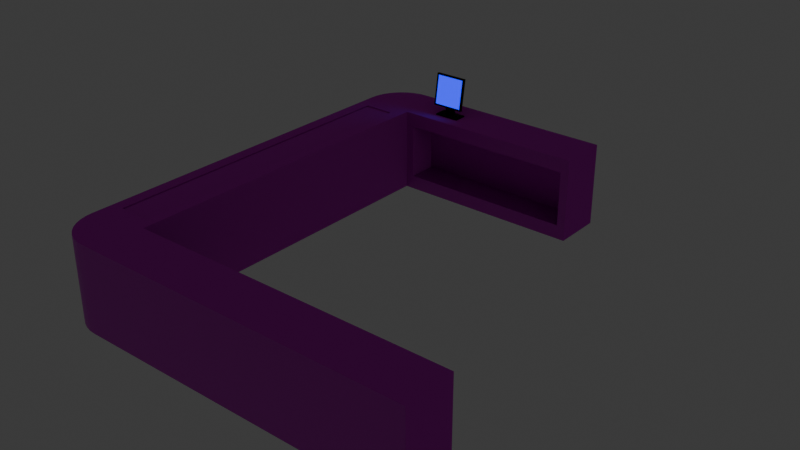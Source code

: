# Source: counter.blend  (saved by Blender 4.0.36; exported with 4.5.12 LTS)
import bpy
from mathutils import Matrix  # noqa: F401  (used for matrix-valued properties, if any)

bpy.ops.wm.read_factory_settings(use_empty=True)
scene = bpy.context.scene
scene.name = 'Scene'

# ---- collections
col_collection = bpy.data.collections.new('Collection'); scene.collection.children.link(col_collection)

# ---- images (referenced by path relative to the original .blend; pixels are not part of the script)
import os
ASSET_DIR = os.environ.get("B2B_ASSET_DIR", "")  # directory of the original .blend (textures are referenced by path, not embedded)
HERE = os.path.dirname(os.path.abspath(__file__))  # packed textures are extracted next to this script under _unpacked/

def load_image(name, relpath, width, height, colorspace="sRGB"):
    """Load a texture the original file referenced (path relative to the .blend, or extracted next to this script)."""
    p = next((c for c in (os.path.join(HERE, relpath), os.path.join(ASSET_DIR, relpath)) if relpath and os.path.exists(c)), "")
    if p:
        img = bpy.data.images.load(p, check_existing=True)
        img.name = name
    else:  # same state as the original file: an image datablock whose file is absent (Cycles renders it pink)
        img = bpy.data.images.new(name, width, height)
        img.source = "FILE"
        img.filepath = "//" + (relpath or name)
    img.colorspace_settings.name = colorspace
    return img
img_counter_color = load_image('counter_color', 'counter_color.png', 1024, 1024, 'sRGB')
img_counter_normal = load_image('counter_normal', 'counter_normal.png', 1024, 1024, 'Non-Color')
img_belt_color = load_image('belt_color', 'belt_color.png', 1024, 1024, 'sRGB')
img_belt_roughness = load_image('belt_roughness', 'belt_roughness.png', 1024, 1024, 'Non-Color')
img_belt_normal = load_image('belt_normal', 'belt_normal.png', 1024, 1024, 'Non-Color')
img_monitor_normal_png = load_image('monitor_normal.png', 'monitor_normal.png', 1024, 1024, 'Non-Color')

# ---- materials (node trees are filled in below, after node groups)
mat_counter = bpy.data.materials.new('Counter')
mat_belt = bpy.data.materials.new('Belt')
mat_monitor_screen = bpy.data.materials.new('Monitor screen')
mat_monitor_plastic = bpy.data.materials.new('Monitor plastic')

# ---- node groups
ng_auto_smooth = bpy.data.node_groups.new('Auto Smooth', 'GeometryNodeTree')
_s = ng_auto_smooth.interface.new_socket(name='Geometry', in_out='OUTPUT', socket_type='NodeSocketGeometry')
_s = ng_auto_smooth.interface.new_socket(name='Geometry', in_out='INPUT', socket_type='NodeSocketGeometry')
_s = ng_auto_smooth.interface.new_socket(name='Angle', in_out='INPUT', socket_type='NodeSocketFloat')
_s.subtype = 'ANGLE'
_s.min_value = 0.0
_s.max_value = 3.142
ng_auto_smooth.is_modifier = True
_N = ng_auto_smooth.nodes; _L = ng_auto_smooth.links
n0 = _N.new('NodeGroupOutput'); n0.name = 'Group Output'; n0.location = (480, -100)
n1 = _N.new('NodeGroupInput'); n1.name = 'Group Input'; n1.location = (-420, -300)
n2 = _N.new('NodeGroupInput'); n2.name = 'Group Input.001'; n2.location = (-60, -100)
n3 = _N.new('GeometryNodeSetShadeSmooth'); n3.name = 'Set Shade Smooth'; n3.location = (120, -100)
n3.domain = 'EDGE'
n4 = _N.new('GeometryNodeSetShadeSmooth'); n4.name = 'Set Shade Smooth.001'; n4.location = (300, -100)
n5 = _N.new('GeometryNodeInputMeshEdgeAngle'); n5.name = 'Edge Angle'; n5.location = (-420, -220)
n6 = _N.new('GeometryNodeInputEdgeSmooth'); n6.name = 'Is Edge Smooth'; n6.location = (-60, -160)
n7 = _N.new('GeometryNodeInputShadeSmooth'); n7.name = 'Is Face Smooth'; n7.location = (-240, -340)
n8 = _N.new('FunctionNodeBooleanMath'); n8.name = 'Boolean Math'; n8.location = (-60, -220)
n9 = _N.new('FunctionNodeCompare'); n9.name = 'Compare'; n9.location = (-240, -180)
n9.operation = 'LESS_EQUAL'
_L.new(n5.outputs[0], n9.inputs[0])
_L.new(n4.outputs[0], n0.inputs[0])
_L.new(n1.outputs[1], n9.inputs[1])
_L.new(n9.outputs[0], n8.inputs[0])
_L.new(n7.outputs[0], n8.inputs[1])
_L.new(n2.outputs[0], n3.inputs[0])
_L.new(n6.outputs[0], n3.inputs[1])
_L.new(n3.outputs[0], n4.inputs[0])
_L.new(n8.outputs[0], n3.inputs[2])
n0.is_active_output = True

# ---- material node trees
mat_counter.use_nodes = True; mat_counter.node_tree.nodes.clear()
_N = mat_counter.node_tree.nodes; _L = mat_counter.node_tree.links
n0 = _N.new('ShaderNodeTexNoise'); n0.name = 'Noise Texture'; n0.location = (-1111, 52)
n0.width = 158
n0.inputs[2].default_value = 396.1
n0.inputs[3].default_value = 0.0
n0.inputs[5].default_value = 0.0
n1 = _N.new('ShaderNodeMapping'); n1.name = 'Mapping'; n1.location = (-1424, -38)
n1.inputs[3].default_value = (1.0, 0.25, 1.0)
n2 = _N.new('ShaderNodeTexImage'); n2.name = 'Image Texture'; n2.location = (-573, 703)
n2.image = img_counter_color
n3 = _N.new('ShaderNodeTexCoord'); n3.name = 'Texture Coordinate.001'; n3.location = (-796, 527)
n4 = _N.new('ShaderNodeValToRGB'); n4.name = 'Color Ramp'; n4.location = (-1101, 500)
while len(n4.color_ramp.elements) > 1: n4.color_ramp.elements.remove(n4.color_ramp.elements[-1])
n4.color_ramp.elements[0].position = 0.0; n4.color_ramp.elements[0].color = (0.4311, 0.0218, 0.0, 1.0)
_e = n4.color_ramp.elements.new(0.5255); _e.color = (0.3657, 0.0, 0.01197, 1.0)
_e = n4.color_ramp.elements.new(1.0); _e.color = (0.3607, 0.01523, 0.01887, 1.0)
n5 = _N.new('ShaderNodeTexCoord'); n5.name = 'Texture Coordinate'; n5.location = (-1664, -58)
n6 = _N.new('ShaderNodeOutputMaterial'); n6.name = 'Material Output'; n6.location = (316, 392)
n7 = _N.new('ShaderNodeBump'); n7.name = 'Bump'; n7.location = (-892, 141)
n7.inputs[0].default_value = 0.1
n7.inputs[1].default_value = 1.2
n7.inputs[2].default_value = 1.0
n8 = _N.new('ShaderNodeTexCoord'); n8.name = 'Texture Coordinate.002'; n8.location = (-773, -139)
n9 = _N.new('ShaderNodeTexImage'); n9.name = 'Image Texture.002'; n9.location = (-590, 62)
n9.image = img_counter_normal
n10 = _N.new('ShaderNodeNormalMap'); n10.name = 'Normal Map'; n10.location = (-329, 160)
n11 = _N.new('ShaderNodeBsdfPrincipled'); n11.name = 'Principled BSDF'; n11.location = (-88, 308)
n11.inputs[3].default_value = 1.45
_L.new(n0.outputs[0], n4.inputs[0])
_L.new(n0.outputs[0], n7.inputs[3])
_L.new(n5.outputs[2], n1.inputs[0])
_L.new(n1.outputs[0], n0.inputs[0])
_L.new(n3.outputs[2], n2.inputs[0])
_L.new(n9.outputs[0], n10.inputs[1])
_L.new(n8.outputs[2], n9.inputs[0])
_L.new(n2.outputs[0], n11.inputs[0])
_L.new(n11.outputs[0], n6.inputs[0])
_L.new(n10.outputs[0], n11.inputs[5])
n6.is_active_output = True
mat_belt.use_nodes = True; mat_belt.node_tree.nodes.clear()
_N = mat_belt.node_tree.nodes; _L = mat_belt.node_tree.links
n0 = _N.new('ShaderNodeTexWave'); n0.name = 'Wave Texture'; n0.location = (-1111, 146)
n0.bands_direction = 'Y'
n0.inputs[1].default_value = 15.9
n0.inputs[5].default_value = 0.0
n0.inputs[6].default_value = 17.8
n1 = _N.new('ShaderNodeFloatCurve'); n1.name = 'Float Curve'; n1.location = (-852, 285)
_c = n1.mapping.curves[0]
while len(_c.points) > 2: _c.points.remove(_c.points[-1])
_c.points[0].location = (0.03273, 0.0); _c.points[0].handle_type = 'AUTO'
_c.points[1].location = (0.49636, 0.96); _c.points[1].handle_type = 'AUTO'
_p = _c.points.new(0.96727, 0.0); _p.handle_type = 'AUTO'
n1.mapping.update()
n2 = _N.new('ShaderNodeValToRGB'); n2.name = 'Color Ramp'; n2.location = (-579, 697)
while len(n2.color_ramp.elements) > 1: n2.color_ramp.elements.remove(n2.color_ramp.elements[-1])
n2.color_ramp.elements[0].position = 0.0; n2.color_ramp.elements[0].color = (0.03984, 0.03984, 0.03984, 1.0)
_e = n2.color_ramp.elements.new(0.9327); _e.color = (0.2008, 0.2008, 0.2008, 1.0)
_e = n2.color_ramp.elements.new(1.0); _e.color = (0.3617, 0.3617, 0.3617, 1.0)
n3 = _N.new('ShaderNodeTexImage'); n3.name = 'Image Texture'; n3.location = (-86, 770)
n3.image = img_belt_color
n4 = _N.new('ShaderNodeMath'); n4.name = 'Math'; n4.location = (-487, 352)
n4.operation = 'MULTIPLY'
n4.inputs[1].default_value = -1.0
n5 = _N.new('ShaderNodeOutputMaterial'); n5.name = 'Material Output'; n5.location = (1220, 306)
n6 = _N.new('ShaderNodeTexCoord'); n6.name = 'Texture Coordinate'; n6.location = (-280, 605)
n7 = _N.new('ShaderNodeTexImage'); n7.name = 'Image Texture.001'; n7.location = (-57, 424)
n7.width = 256
n7.image = img_belt_roughness
n8 = _N.new('ShaderNodeBsdfPrincipled'); n8.name = 'Principled BSDF'; n8.location = (761, 424)
n8.inputs[3].default_value = 1.45
n9 = _N.new('ShaderNodeBump'); n9.name = 'Bump'; n9.location = (-494, 118)
n9.inputs[1].default_value = 0.05
n9.inputs[2].default_value = 1.0
n10 = _N.new('ShaderNodeTexImage'); n10.name = 'Image Texture.002'; n10.location = (102, 5)
n10.image = img_belt_normal
n11 = _N.new('ShaderNodeNormalMap'); n11.name = 'Normal Map'; n11.location = (453, 118)
n12 = _N.new('ShaderNodeTexCoord'); n12.name = 'Texture Coordinate.001'; n12.location = (-211, -186)
_L.new(n0.outputs[1], n1.inputs[1])
_L.new(n1.outputs[0], n2.inputs[0])
_L.new(n1.outputs[0], n9.inputs[3])
_L.new(n1.outputs[0], n4.inputs[0])
_L.new(n8.outputs[0], n5.inputs[0])
_L.new(n3.outputs[0], n8.inputs[0])
_L.new(n6.outputs[2], n3.inputs[0])
_L.new(n7.outputs[0], n8.inputs[2])
_L.new(n6.outputs[2], n7.inputs[0])
_L.new(n10.outputs[0], n11.inputs[1])
_L.new(n11.outputs[0], n8.inputs[5])
_L.new(n12.outputs[2], n10.inputs[0])
n5.is_active_output = True
mat_monitor_screen.use_nodes = True; mat_monitor_screen.node_tree.nodes.clear()
_N = mat_monitor_screen.node_tree.nodes; _L = mat_monitor_screen.node_tree.links
n0 = _N.new('ShaderNodeOutputMaterial'); n0.name = 'Material Output'; n0.location = (300, 300)
n1 = _N.new('ShaderNodeBsdfPrincipled'); n1.name = 'Principled BSDF'; n1.location = (-14, 270)
n1.inputs[0].default_value = (0.0, 0.0, 0.0, 1.0)
n1.inputs[1].default_value = 0.1743
n1.inputs[2].default_value = 0.3073
n1.inputs[3].default_value = 1.45
n1.inputs[27].default_value = (0.0009688, 0.0, 1.0, 1.0)
n1.inputs[28].default_value = 2.0
_L.new(n1.outputs[0], n0.inputs[0])
n0.is_active_output = True
mat_monitor_plastic.use_nodes = True; mat_monitor_plastic.node_tree.nodes.clear()
_N = mat_monitor_plastic.node_tree.nodes; _L = mat_monitor_plastic.node_tree.links
n0 = _N.new('ShaderNodeOutputMaterial'); n0.name = 'Material Output'; n0.location = (743, 255)
n1 = _N.new('ShaderNodeTexNoise'); n1.name = 'Noise Texture'; n1.location = (-878, 290)
n1.inputs[2].default_value = 100.0
n1.inputs[3].default_value = 1.0
n1.inputs[4].default_value = 1.0
n1.inputs[5].default_value = 3.6
n2 = _N.new('ShaderNodeBsdfPrincipled'); n2.name = 'Principled BSDF'; n2.location = (259, 448)
n2.inputs[0].default_value = (0.0, 0.0, 0.0, 1.0)
n2.inputs[2].default_value = 1.0
n2.inputs[3].default_value = 1.45
n3 = _N.new('ShaderNodeBump'); n3.name = 'Bump'; n3.location = (-575, 294)
n3.invert = True
n3.inputs[0].default_value = 0.2733
n3.inputs[1].default_value = 0.01
n3.inputs[2].default_value = 1.0
n4 = _N.new('ShaderNodeTexImage'); n4.name = 'Image Texture'; n4.location = (258, 757)
n4.image = img_monitor_normal_png
_L.new(n1.outputs[0], n3.inputs[3])
_L.new(n2.outputs[0], n0.inputs[0])
_L.new(n3.outputs[0], n2.inputs[5])
n0.is_active_output = True

# ---- world
world_world = bpy.data.worlds.new('World'); scene.world = world_world
world_world.use_nodes = True; world_world.node_tree.nodes.clear()
_N = world_world.node_tree.nodes; _L = world_world.node_tree.links
n0 = _N.new('ShaderNodeOutputWorld'); n0.name = 'World Output'; n0.location = (300, 300)
n1 = _N.new('ShaderNodeBackground'); n1.name = 'Background'; n1.location = (10, 300)
n1.inputs[0].default_value = (0.05088, 0.05088, 0.05088, 1.0)
_L.new(n1.outputs[0], n0.inputs[0])
n0.is_active_output = True
world_world.color = (0.05088, 0.05088, 0.05088)
world_world.use_sun_shadow = False
world_world.sun_shadow_jitter_overblur = 0.0

# ---- meshes
me_cube_001 = bpy.data.meshes.new('Cube.001')
me_cube_001.from_pydata([(-0.5828, -1.0, -0.3081), (-0.5113, -0.9285, 0.1865), (-0.5828, 1.0, -0.3081), (-0.5113, 0.9285, 0.1865), (-0.2089, -1.0, -0.1081), (-0.3278, -0.9285, 0.1865), (-0.2069, 1.0, -0.2247), (-0.3278, 0.9285, 0.1865), (-0.2564, 1.293, -0.3081), (-0.2564, 1.293, 0.1865), (-0.2564, -1.293, 0.1865), (-0.2564, -1.293, -0.3081), (0.8428, 1.0, 0.1031), (0.8428, 1.0, -0.2247), (1.575, -1.0, 0.1134), (1.578, -1.0, -0.1081), (0.8922, 1.293, 0.1865), (0.8922, 1.293, -0.3081), (1.625, -1.293, 0.1865), (1.625, -1.293, -0.3081), (-0.5828, -1.0, 0.1865), (-0.5828, 1.0, 0.1865), (-0.2069, 1.0, 0.1031), (-0.206, -1.0, 0.1134), (-0.5113, -0.9285, 0.1783), (-0.5113, 0.9285, 0.1783), (-0.3278, 0.9285, 0.1783), (-0.3278, -0.9285, 0.1783), (-0.346, -1.293, -0.3081), (-0.5828, -1.057, -0.3081), (-0.3871, -1.29, -0.3081), (-0.427, -1.279, -0.3081), (-0.4644, -1.262, -0.3081), (-0.4982, -1.238, -0.3081), (-0.5274, -1.209, -0.3081), (-0.551, -1.175, -0.3081), (-0.5685, -1.138, -0.3081), (-0.5792, -1.098, -0.3081), (-0.5828, -1.057, 0.1865), (-0.346, -1.293, 0.1865), (-0.5792, -1.098, 0.1865), (-0.5685, -1.138, 0.1865), (-0.551, -1.175, 0.1865), (-0.5274, -1.209, 0.1865), (-0.4982, -1.238, 0.1865), (-0.4644, -1.262, 0.1865), (-0.427, -1.279, 0.1865), (-0.3871, -1.29, 0.1865), (-0.346, 1.293, 0.1865), (-0.5828, 1.057, 0.1865), (-0.3871, 1.29, 0.1865), (-0.427, 1.279, 0.1865), (-0.4644, 1.262, 0.1865), (-0.4982, 1.238, 0.1865), (-0.5274, 1.209, 0.1865), (-0.551, 1.175, 0.1865), (-0.5685, 1.138, 0.1865), (-0.5792, 1.098, 0.1865), (-0.5828, 1.057, -0.3081), (-0.346, 1.293, -0.3081), (-0.5792, 1.098, -0.3081), (-0.5685, 1.138, -0.3081), (-0.551, 1.175, -0.3081), (-0.5274, 1.209, -0.3081), (-0.4982, 1.238, -0.3081), (-0.4644, 1.262, -0.3081), (-0.427, 1.279, -0.3081), (-0.3871, 1.29, -0.3081), (-0.2564, -1.0, 0.1865), (-0.2146, -1.0, -0.2164), (1.625, -1.0, 0.1865), (1.583, -1.0, -0.2164), (-0.206, -1.173, 0.1134), (-0.206, -1.173, -0.01642), (1.575, -1.173, 0.1134), (1.575, -1.173, -0.01642), (1.625, -1.0, -0.3081), (-0.2564, -1.0, -0.3081), (1.575, -1.0, -0.01642), (-0.206, -1.0, -0.01642), (1.583, -1.164, -0.2164), (-0.2146, -1.164, -0.2164), (1.578, -1.164, -0.1081), (-0.2089, -1.164, -0.1081), (-0.2564, 1.0, 0.1865), (-0.2564, 1.0, -0.3081), (0.8922, 1.0, 0.1865), (0.8922, 1.0, -0.3081), (-0.2069, 1.178, 0.1031), (-0.2069, 1.178, -0.2247), (0.8428, 1.178, 0.1031), (0.8428, 1.178, -0.2247)], [], [(0, 20, 21, 2), (85, 84, 68, 77), (10, 11, 19, 18), (2, 85, 77, 0), (7, 3, 25, 26), (21, 84, 9, 48, 50, 51, 52, 53, 54, 55, 56, 57, 49), (0, 77, 11, 28, 30, 31, 32, 33, 34, 35, 36, 37, 29), (2, 21, 49, 58), (6, 13, 91, 89), (85, 2, 58, 60, 61, 62, 63, 64, 65, 66, 67, 59, 8), (59, 48, 9, 8), (11, 10, 39, 28), (68, 20, 38, 40, 41, 42, 43, 44, 45, 46, 47, 39, 10), (86, 87, 17, 16), (76, 70, 18, 19), (68, 10, 18, 70), (85, 8, 17, 87), (23, 14, 74, 72), (8, 9, 16, 17), (11, 77, 76, 19), (9, 84, 86, 16), (1, 3, 21, 20), (3, 7, 84, 21), (7, 5, 68, 84), (5, 1, 20, 68), (26, 25, 24, 27), (5, 7, 26, 27), (3, 1, 24, 25), (1, 5, 27, 24), (28, 39, 47, 30), (30, 47, 46, 31), (31, 46, 45, 32), (32, 45, 44, 33), (33, 44, 43, 34), (34, 43, 42, 35), (35, 42, 41, 36), (36, 41, 40, 37), (37, 40, 38, 29), (48, 59, 67, 50), (50, 67, 66, 51), (51, 66, 65, 52), (52, 65, 64, 53), (53, 64, 63, 54), (54, 63, 62, 55), (55, 62, 61, 56), (56, 61, 60, 57), (57, 60, 58, 49), (20, 0, 29, 38), (68, 23, 79, 4, 69, 77), (76, 71, 15, 78, 14, 70), (14, 23, 68, 70), (69, 4, 83, 81), (73, 72, 74, 75), (79, 23, 72, 73), (78, 79, 73, 75), (14, 78, 75, 74), (69, 71, 76, 77), (15, 4, 79, 78), (83, 82, 80, 81), (71, 69, 81, 80), (15, 71, 80, 82), (4, 15, 82, 83), (6, 22, 84, 85), (12, 13, 87, 86), (13, 6, 85, 87), (22, 12, 86, 84), (88, 89, 91, 90), (22, 6, 89, 88), (12, 22, 88, 90), (13, 12, 90, 91)])
me_cube_001.polygons.foreach_set('use_smooth', [True] * 70)
me_cube_001.polygons.foreach_set('material_index', [0, 0, 0, 0, 0, 0, 0, 0, 0, 0, 0, 0, 0, 0, 0, 0, 0, 0, 0, 0, 0, 0, 0, 0, 0, 1, 0, 0, 0, 0, 0, 0, 0, 0, 0, 0, 0, 0, 0, 0, 0, 0, 0, 0, 0, 0, 0, 0, 0, 0, 0, 0, 0, 0, 0, 0, 0, 0, 0, 0, 0, 0, 0, 0, 0, 0, 0, 0, 0, 0])
_uv = me_cube_001.uv_layers.new(name='UVMap')
_uv.uv.foreach_set('vector', [0.9992, 0.4486, 0.899, 0.4486, 0.899, 0.04305, 0.9992, 0.04305, 0.2027, 0.9322, 0.1024, 0.9322, 0.1024, 0.5267, 0.2027, 0.5267, 0.0007194, 0.5827, 0.101, 0.5827, 0.101, 0.9632, 0.0007194, 0.9632, 0.4484, 0.4657, 0.3822, 0.4657, 0.3822, 0.0602, 0.4484, 0.0602, 0.8055, 0.7775, 0.8055, 0.7404, 0.8072, 0.7404, 0.8072, 0.7775, 0.4498, 0.4657, 0.516, 0.4657, 0.516, 0.5252, 0.4978, 0.5252, 0.4895, 0.5245, 0.4814, 0.5223, 0.4738, 0.5188, 0.467, 0.514, 0.4611, 0.5081, 0.4563, 0.5012, 0.4527, 0.4936, 0.4506, 0.4856, 0.4498, 0.4772, 0.4484, 0.0602, 0.3822, 0.0602, 0.3822, 0.0007194, 0.4004, 0.0007194, 0.4087, 0.001449, 0.4168, 0.003615, 0.4244, 0.007151, 0.4312, 0.01195, 0.4372, 0.01787, 0.442, 0.02472, 0.4455, 0.03231, 0.4477, 0.04039, 0.4484, 0.04873, 0.9992, 0.04305, 0.899, 0.04305, 0.899, 0.03158, 0.9992, 0.03158, 0.8125, 0.7395, 0.8125, 0.5267, 0.8486, 0.5267, 0.8486, 0.7395, 0.3822, 0.4657, 0.4484, 0.4657, 0.4484, 0.4772, 0.4477, 0.4856, 0.4455, 0.4936, 0.442, 0.5012, 0.4372, 0.5081, 0.4312, 0.514, 0.4244, 0.5188, 0.4168, 0.5223, 0.4087, 0.5245, 0.4004, 0.5252, 0.3822, 0.5252, 0.6414, 0.7773, 0.5412, 0.7773, 0.5412, 0.7591, 0.6414, 0.7591, 0.101, 0.5827, 0.0007194, 0.5827, 0.0007194, 0.5646, 0.101, 0.5646, 0.516, 0.0602, 0.4498, 0.0602, 0.4498, 0.04873, 0.4506, 0.04039, 0.4527, 0.03231, 0.4563, 0.02472, 0.4611, 0.01787, 0.467, 0.01195, 0.4738, 0.007151, 0.4814, 0.003615, 0.4895, 0.001449, 0.4978, 0.0007194, 0.516, 0.0007194, 0.8041, 0.7404, 0.8041, 0.8407, 0.7446, 0.8407, 0.7446, 0.7404, 0.6429, 0.8607, 0.6429, 0.7604, 0.7024, 0.7604, 0.7024, 0.8607, 0.516, 0.0602, 0.516, 0.0007194, 0.8975, 0.0007194, 0.8975, 0.0602, 0.3822, 0.4657, 0.3822, 0.5252, 0.1493, 0.5252, 0.1493, 0.4657, 0.512, 0.5267, 0.512, 0.8878, 0.4769, 0.8878, 0.4769, 0.5267, 0.6414, 0.7591, 0.5412, 0.7591, 0.5412, 0.5267, 0.6414, 0.5267, 0.3822, 0.0007194, 0.3822, 0.0602, 0.0007194, 0.0602, 0.0007194, 0.0007194, 0.516, 0.5252, 0.516, 0.4657, 0.7489, 0.4657, 0.7489, 0.5252, 0.4643, 0.07469, 0.4643, 0.4512, 0.4498, 0.4657, 0.4498, 0.0602, 0.4643, 0.4512, 0.5015, 0.4512, 0.516, 0.4657, 0.4498, 0.4657, 0.5015, 0.4512, 0.5015, 0.07469, 0.516, 0.0602, 0.516, 0.4657, 0.5015, 0.07469, 0.4643, 0.07469, 0.4498, 0.0602, 0.516, 0.0602, 0.3431, 0.9032, 0.3059, 0.9032, 0.3059, 0.5267, 0.3431, 0.5267, 0.899, 0.8689, 0.899, 0.4924, 0.9006, 0.4924, 0.9006, 0.8689, 0.3445, 0.9032, 0.3445, 0.5267, 0.3462, 0.5267, 0.3462, 0.9032, 0.7413, 0.7976, 0.7413, 0.7604, 0.743, 0.7604, 0.743, 0.7976, 0.101, 0.5646, 0.0007194, 0.5646, 0.0007194, 0.5562, 0.101, 0.5562, 0.101, 0.5562, 0.0007194, 0.5562, 0.0007194, 0.548, 0.101, 0.548, 0.101, 0.548, 0.0007194, 0.548, 0.0007194, 0.5402, 0.101, 0.5402, 0.101, 0.5402, 0.0007194, 0.5402, 0.0007194, 0.533, 0.101, 0.533, 0.101, 0.533, 0.0007194, 0.533, 0.0007194, 0.5267, 0.101, 0.5267, 0.9993, 0.4909, 0.899, 0.4909, 0.899, 0.4841, 0.9993, 0.4841, 0.9993, 0.4841, 0.899, 0.4841, 0.899, 0.4765, 0.9992, 0.4765, 0.9992, 0.4765, 0.899, 0.4765, 0.899, 0.4684, 0.9992, 0.4684, 0.9992, 0.4684, 0.899, 0.4684, 0.899, 0.4601, 0.9992, 0.4601, 0.5412, 0.7773, 0.6414, 0.7773, 0.6414, 0.7857, 0.5412, 0.7857, 0.5412, 0.7857, 0.6414, 0.7857, 0.6414, 0.7938, 0.5412, 0.7938, 0.5412, 0.7938, 0.6414, 0.7938, 0.6414, 0.8016, 0.5412, 0.8016, 0.5412, 0.8016, 0.6414, 0.8016, 0.6414, 0.8088, 0.5412, 0.8088, 0.5412, 0.8088, 0.6414, 0.8088, 0.6414, 0.815, 0.5412, 0.815, 0.899, 0.0007194, 0.9993, 0.0007194, 0.9993, 0.007574, 0.899, 0.007574, 0.899, 0.007574, 0.9993, 0.007574, 0.9992, 0.01516, 0.899, 0.01516, 0.899, 0.01516, 0.9992, 0.01516, 0.9992, 0.02324, 0.899, 0.02324, 0.899, 0.02324, 0.9992, 0.02324, 0.9992, 0.03158, 0.899, 0.03158, 0.899, 0.4486, 0.9992, 0.4486, 0.9992, 0.4601, 0.899, 0.4601, 0.2042, 0.9075, 0.219, 0.8973, 0.2453, 0.8973, 0.2639, 0.8979, 0.2859, 0.899, 0.3044, 0.9075, 0.3044, 0.5267, 0.2859, 0.5351, 0.2639, 0.5363, 0.2453, 0.5368, 0.219, 0.5368, 0.2042, 0.5267, 0.219, 0.5368, 0.219, 0.8973, 0.2042, 0.9075, 0.2042, 0.5267, 0.5909, 0.8497, 0.5689, 0.8497, 0.5689, 0.8165, 0.5909, 0.8165, 0.5397, 0.8871, 0.5134, 0.8871, 0.5134, 0.5267, 0.5397, 0.5267, 0.5675, 0.8515, 0.5412, 0.8515, 0.5412, 0.8165, 0.5675, 0.8165, 0.4755, 0.5267, 0.4755, 0.8878, 0.4404, 0.8878, 0.4404, 0.5267, 0.8125, 0.8089, 0.8388, 0.8089, 0.8388, 0.8439, 0.8125, 0.8439, 0.2859, 0.899, 0.2859, 0.5351, 0.3044, 0.5267, 0.3044, 0.9075, 0.2639, 0.5363, 0.2639, 0.8979, 0.2453, 0.8973, 0.2453, 0.5368, 0.4043, 0.5278, 0.4043, 0.8894, 0.3823, 0.8906, 0.3823, 0.5267, 0.3809, 0.5267, 0.3809, 0.8912, 0.3476, 0.8912, 0.3476, 0.5267, 0.5923, 0.8165, 0.6143, 0.8165, 0.6143, 0.8497, 0.5923, 0.8497, 0.439, 0.5267, 0.439, 0.8889, 0.4057, 0.8889, 0.4057, 0.5267, 0.7263, 0.5367, 0.6598, 0.5367, 0.6429, 0.5267, 0.7432, 0.5267, 0.6598, 0.749, 0.7263, 0.749, 0.7432, 0.759, 0.6429, 0.759, 0.7263, 0.749, 0.7263, 0.5367, 0.7432, 0.5267, 0.7432, 0.759, 0.6598, 0.5367, 0.6598, 0.749, 0.6429, 0.759, 0.6429, 0.5267, 0.7446, 0.5267, 0.8111, 0.5267, 0.8111, 0.739, 0.7446, 0.739, 0.8486, 0.741, 0.8486, 0.8074, 0.8125, 0.8074, 0.8125, 0.741, 0.8501, 0.7395, 0.8501, 0.5267, 0.8862, 0.5267, 0.8862, 0.7395, 0.7038, 0.8269, 0.7038, 0.7604, 0.7399, 0.7604, 0.7399, 0.8269])
me_cube_001.materials.append(mat_counter)
me_cube_001.materials.append(mat_belt)
me_cube_001.update()
me_cube_002 = bpy.data.meshes.new('Cube.002')
me_cube_002.from_pydata([(-0.1035, 1.082, 0.255), (0.07308, 1.082, 0.255), (-0.1035, 1.108, 0.4296), (0.07308, 1.108, 0.4296), (-0.1126, 1.097, 0.2436), (0.08223, 1.097, 0.2436), (-0.1126, 1.126, 0.4363), (0.08223, 1.126, 0.4363), (-0.1126, 1.11, 0.4387), (-0.1126, 1.081, 0.246), (0.08223, 1.081, 0.246), (0.08223, 1.11, 0.4387), (-0.1035, 1.112, 0.4291), (-0.1035, 1.086, 0.2545), (0.07308, 1.086, 0.2545), (0.07308, 1.112, 0.4291), (-0.08976, 1.073, 0.1887), (0.06284, 1.073, 0.1887), (-0.08976, 1.15, 0.1887), (0.06284, 1.15, 0.1887), (-0.03906, 1.132, 0.1957), (-0.03906, 1.098, 0.1957), (0.008364, 1.098, 0.1957), (0.008364, 1.132, 0.1957), (-0.09165, 1.151, 0.1957), (-0.09165, 1.074, 0.1957), (0.06095, 1.074, 0.1957), (0.06095, 1.151, 0.1957), (-0.03906, 1.11, 0.3291), (-0.03906, 1.099, 0.2545), (0.008364, 1.099, 0.2545), (0.008364, 1.11, 0.3291)], [], [(3, 15, 14, 1), (4, 6, 7, 5), (10, 5, 7, 11), (8, 6, 4, 9), (11, 7, 6, 8), (9, 4, 5, 10), (2, 8, 9, 0), (0, 9, 10, 1), (1, 10, 11, 3), (3, 11, 8, 2), (13, 14, 15, 12), (0, 13, 12, 2), (2, 12, 15, 3), (1, 14, 13, 0), (16, 18, 19, 17), (22, 23, 31, 30), (17, 19, 27, 26), (18, 16, 25, 24), (19, 18, 24, 27), (16, 17, 26, 25), (21, 20, 24, 25), (22, 21, 25, 26), (23, 22, 26, 27), (20, 23, 27, 24), (29, 30, 31, 28), (20, 21, 29, 28), (23, 20, 28, 31), (21, 22, 30, 29)])
me_cube_002.polygons.foreach_set('material_index', [1, 1, 1, 1, 1, 1, 1, 1, 1, 1, 0, 1, 1, 1, 1, 1, 1, 1, 1, 1, 1, 1, 1, 1, 1, 1, 1, 1])
_uv = me_cube_002.uv_layers.new(name='UVMap')
_uv.uv.foreach_set('vector', [0.5417, 0.4082, 0.5346, 0.4082, 0.5346, 0.7756, 0.5417, 0.7756, 0.4068, 0.0006305, 0.0006305, 0.0006306, 0.0006305, 0.4069, 0.4068, 0.4069, 0.07049, 0.8137, 0.1043, 0.8137, 0.1043, 0.4082, 0.07049, 0.4082, 0.1393, 0.4082, 0.1055, 0.4082, 0.1055, 0.8137, 0.1393, 0.8137, 0.0006307, 0.8145, 0.03436, 0.8145, 0.03436, 0.4082, 0.0006306, 0.4082, 0.03562, 0.8145, 0.06923, 0.8145, 0.06923, 0.4082, 0.03562, 0.4082, 0.4271, 0.3879, 0.408, 0.4069, 0.814, 0.4069, 0.7949, 0.3879, 0.7949, 0.3879, 0.814, 0.4069, 0.814, 0.0006305, 0.7949, 0.01969, 0.7949, 0.01969, 0.814, 0.0006305, 0.408, 0.0006306, 0.4271, 0.01969, 0.4271, 0.01969, 0.408, 0.0006306, 0.408, 0.4069, 0.4271, 0.3879, 0.5084, 0.7764, 0.5084, 0.4082, 0.1405, 0.4082, 0.1405, 0.7764, 0.5263, 0.7756, 0.5334, 0.7756, 0.5334, 0.4082, 0.5263, 0.4082, 0.518, 0.7764, 0.525, 0.7764, 0.525, 0.4082, 0.518, 0.4082, 0.5097, 0.7764, 0.5167, 0.7764, 0.5167, 0.4082, 0.5097, 0.4082, 0.7056, 0.4082, 0.8665, 0.4082, 0.8665, 0.7264, 0.7056, 0.7264, 0.9175, 0.2702, 0.8473, 0.282, 0.8473, 0.0006306, 0.8949, 0.15, 0.6741, 0.7277, 0.6741, 0.8893, 0.6592, 0.8916, 0.6592, 0.73, 0.658, 0.73, 0.658, 0.8916, 0.6431, 0.8893, 0.6431, 0.7277, 0.846, 0.0006305, 0.846, 0.3188, 0.8313, 0.3228, 0.8313, 0.004566, 0.83, 0.004566, 0.83, 0.3228, 0.8152, 0.3188, 0.8152, 0.0006305, 0.5929, 0.6168, 0.6639, 0.6168, 0.7044, 0.7264, 0.543, 0.7264, 0.5929, 0.5179, 0.5929, 0.6168, 0.543, 0.7264, 0.543, 0.4082, 0.6639, 0.5179, 0.5929, 0.5179, 0.543, 0.4082, 0.7044, 0.4082, 0.6639, 0.6168, 0.6639, 0.5179, 0.7044, 0.4082, 0.7044, 0.7264, 0.9666, 0.8479, 0.8677, 0.8479, 0.8677, 0.6908, 0.9666, 0.6908, 0.9379, 0.6895, 0.8677, 0.6778, 0.8903, 0.5576, 0.9379, 0.4082, 0.6419, 0.9994, 0.543, 0.9994, 0.543, 0.7277, 0.6419, 0.7277, 0.9666, 0.9699, 0.8677, 0.9699, 0.8677, 0.8479, 0.9666, 0.8479])
me_cube_002.materials.append(mat_monitor_screen)
me_cube_002.materials.append(mat_monitor_plastic)
me_cube_002.update()

# ---- objects
ob_counter = bpy.data.objects.new('Counter', me_cube_001)
ob_monitor = bpy.data.objects.new('Monitor', me_cube_002)

# ---- transforms, parenting, visibility, modifiers, constraints
ob_counter.location = (-0.4172, 7.451e-09, 0.3081)
_m = ob_counter.modifiers.new('Auto Smooth', 'NODES')
_m.node_group = ng_auto_smooth
_gi = [s.identifier for s in ng_auto_smooth.interface.items_tree if s.item_type == 'SOCKET' and s.in_out == 'INPUT']
_m[_gi[1]] = 0.5236  # Angle
ob_monitor.location = (-0.4172, 7.451e-09, 0.3081)
_m = ob_monitor.modifiers.new('Auto Smooth', 'NODES')
_m.node_group = ng_auto_smooth
_gi = [s.identifier for s in ng_auto_smooth.interface.items_tree if s.item_type == 'SOCKET' and s.in_out == 'INPUT']
_m[_gi[1]] = 0.5236  # Angle

# ---- collection membership
col_collection.objects.link(ob_counter)
col_collection.objects.link(ob_monitor)

# ---- scene / render settings (as saved in the file)
scene.frame_start = 1; scene.frame_end = 250; scene.frame_set(1)
scene.render.engine = 'CYCLES'
scene.cycles.sampling_pattern = 'TABULATED_SOBOL'
scene.cycles.bake_type = 'NORMAL'
bpy.context.view_layer.update()

# ---- added for rendering (the .blend has no active camera): camera
cam_auto = bpy.data.cameras.new('AutoCamera')
cam_auto.lens = 50.0
cam_auto.sensor_width = 36.0
cam_auto.clip_end = 1000.0
ob_auto_camera = bpy.data.objects.new('AutoCamera', cam_auto)
scene.collection.objects.link(ob_auto_camera)
ob_auto_camera.location = (3.32543, -3.86581, 2.9506)
ob_auto_camera.rotation_euler = (1.09748, -7.21219e-08, 0.694738)
scene.camera = ob_auto_camera
bpy.context.view_layer.update()

